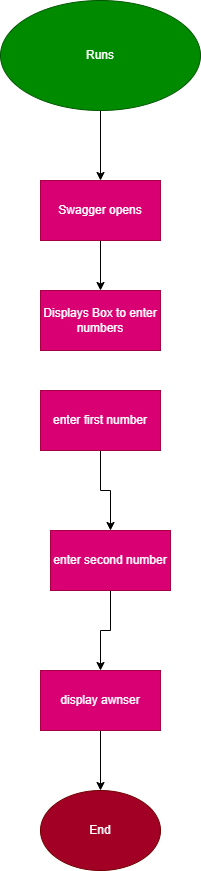

The diagram above was exported from draw.io. Its source (the exported page's mxGraphModel, read from the mxfile embedded in the PNG):
<mxGraphModel dx="997" dy="542" grid="1" gridSize="10" guides="1" tooltips="1" connect="1" arrows="1" fold="1" page="1" pageScale="1" pageWidth="850" pageHeight="1100" math="0" shadow="0">
  <root>
    <mxCell id="0" />
    <mxCell id="1" parent="0" />
    <mxCell id="MUgTcXKvWvOmshBRjzlf-3" edge="1" parent="1" source="MUgTcXKvWvOmshBRjzlf-1" style="edgeStyle=orthogonalEdgeStyle;rounded=0;orthogonalLoop=1;jettySize=auto;html=1;" target="MUgTcXKvWvOmshBRjzlf-2">
      <mxGeometry relative="1" as="geometry" />
    </mxCell>
    <mxCell id="MUgTcXKvWvOmshBRjzlf-1" parent="1" style="ellipse;whiteSpace=wrap;html=1;fillColor=#008a00;fontColor=#ffffff;strokeColor=#005700;" value="Runs" vertex="1">
      <mxGeometry height="110" width="200" x="320" y="90" as="geometry" />
    </mxCell>
    <mxCell id="MUgTcXKvWvOmshBRjzlf-5" edge="1" parent="1" source="MUgTcXKvWvOmshBRjzlf-2" style="edgeStyle=orthogonalEdgeStyle;rounded=0;orthogonalLoop=1;jettySize=auto;html=1;" target="MUgTcXKvWvOmshBRjzlf-4">
      <mxGeometry relative="1" as="geometry" />
    </mxCell>
    <mxCell id="MUgTcXKvWvOmshBRjzlf-2" parent="1" style="rounded=0;whiteSpace=wrap;html=1;fillColor=#d80073;fontColor=#ffffff;strokeColor=#A50040;" value="Swagger opens" vertex="1">
      <mxGeometry height="60" width="120" x="360" y="270" as="geometry" />
    </mxCell>
    <mxCell id="MUgTcXKvWvOmshBRjzlf-4" parent="1" style="rounded=0;whiteSpace=wrap;html=1;fillColor=#d80073;fontColor=#ffffff;strokeColor=#A50040;" value="Displays Box to enter numbers" vertex="1">
      <mxGeometry height="60" width="120" x="360" y="380" as="geometry" />
    </mxCell>
    <mxCell id="MUgTcXKvWvOmshBRjzlf-8" edge="1" parent="1" source="MUgTcXKvWvOmshBRjzlf-6" style="edgeStyle=orthogonalEdgeStyle;rounded=0;orthogonalLoop=1;jettySize=auto;html=1;" target="MUgTcXKvWvOmshBRjzlf-7" value="">
      <mxGeometry relative="1" as="geometry" />
    </mxCell>
    <mxCell id="MUgTcXKvWvOmshBRjzlf-6" parent="1" style="rounded=0;whiteSpace=wrap;html=1;fillColor=#d80073;fontColor=#ffffff;strokeColor=#A50040;" value="enter first number" vertex="1">
      <mxGeometry height="60" width="120" x="360" y="480" as="geometry" />
    </mxCell>
    <mxCell id="MUgTcXKvWvOmshBRjzlf-10" edge="1" parent="1" source="MUgTcXKvWvOmshBRjzlf-7" style="edgeStyle=orthogonalEdgeStyle;rounded=0;orthogonalLoop=1;jettySize=auto;html=1;" target="MUgTcXKvWvOmshBRjzlf-9" value="">
      <mxGeometry relative="1" as="geometry" />
    </mxCell>
    <mxCell id="MUgTcXKvWvOmshBRjzlf-7" parent="1" style="rounded=0;whiteSpace=wrap;html=1;fillColor=#d80073;fontColor=#ffffff;strokeColor=#A50040;" value="enter second number" vertex="1">
      <mxGeometry height="60" width="120" x="370" y="620" as="geometry" />
    </mxCell>
    <mxCell id="MUgTcXKvWvOmshBRjzlf-12" edge="1" parent="1" source="MUgTcXKvWvOmshBRjzlf-9" style="edgeStyle=orthogonalEdgeStyle;rounded=0;orthogonalLoop=1;jettySize=auto;html=1;" target="MUgTcXKvWvOmshBRjzlf-11">
      <mxGeometry relative="1" as="geometry" />
    </mxCell>
    <mxCell id="MUgTcXKvWvOmshBRjzlf-9" parent="1" style="rounded=0;whiteSpace=wrap;html=1;fillColor=#d80073;fontColor=#ffffff;strokeColor=#A50040;" value="display awnser" vertex="1">
      <mxGeometry height="60" width="120" x="360" y="760" as="geometry" />
    </mxCell>
    <mxCell id="MUgTcXKvWvOmshBRjzlf-11" parent="1" style="ellipse;whiteSpace=wrap;html=1;fillColor=#a20025;fontColor=#ffffff;strokeColor=#6F0000;" value="End" vertex="1">
      <mxGeometry height="80" width="120" x="360" y="880" as="geometry" />
    </mxCell>
  </root>
</mxGraphModel>